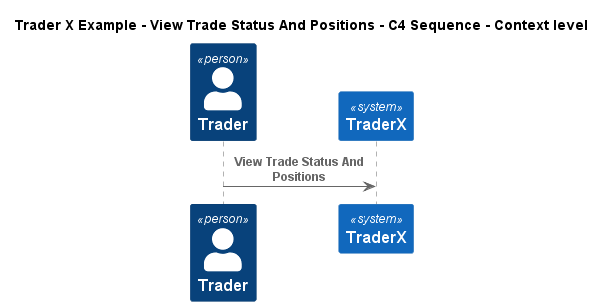

The diagram above was rendered by PlantUML. Its source (embedded in the PNG):
@startuml
!include ..\..\..\.c4s\C4_Sequence.puml
SHOW_FOOT_BOXES()

title Trader X Example - View Trade Status And Positions - C4 Sequence - Context level

Person(TraderXExample.Actors.Trader, "Trader", "")
System(TraderXExample.SoftwareSystems.TraderX, "TraderX", "TraderX")

Rel(TraderXExample.Actors.Trader, TraderXExample.SoftwareSystems.TraderX, "View Trade Status And Positions")


@enduml